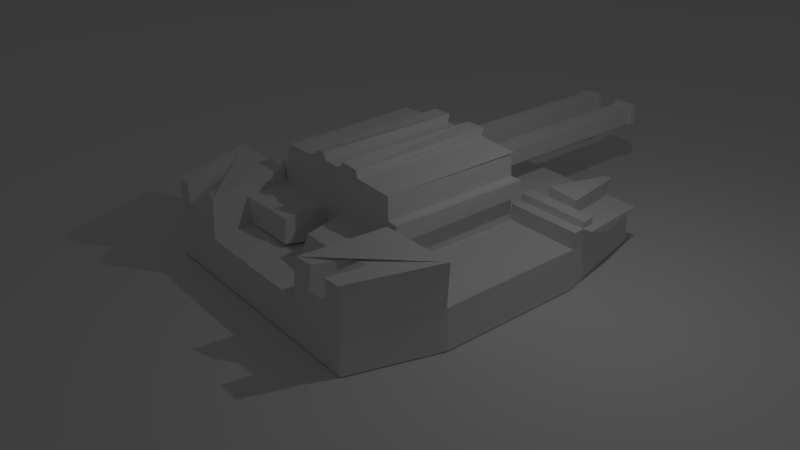 # Source: tank-03.blend  (saved by Blender 2.74.0; exported with 4.5.12 LTS)
import bpy
from mathutils import Matrix  # noqa: F401  (used for matrix-valued properties, if any)

bpy.ops.wm.read_factory_settings(use_empty=True)
scene = bpy.context.scene
scene.name = 'Scene'

# ---- collections
col_collection_1 = bpy.data.collections.new('Collection 1'); scene.collection.children.link(col_collection_1)

# ---- materials (node trees are filled in below, after node groups)
mat_material = bpy.data.materials.new('Material')
mat_material.alpha_threshold = 0.0
mat_material.use_transparent_shadow = False
mat_material.roughness = 0.5
mat_material.line_color = (0.0, 0.0, 0.0, 1.0)

# ---- material node trees

# ---- world
world_world = bpy.data.worlds.new('World'); scene.world = world_world
world_world.color = (0.05088, 0.05088, 0.05088)
world_world.use_sun_shadow = False
world_world.sun_shadow_jitter_overblur = 0.0
world_world.cycles.sampling_method = 'MANUAL'
world_world.cycles.sample_map_resolution = 256

# ---- cameras
cam_camera = bpy.data.cameras.new('Camera')
cam_camera.clip_end = 100.0
cam_camera.lens = 35.0
cam_camera.sensor_width = 32.0
cam_camera.sensor_height = 18.0
cam_camera.ortho_scale = 7.314
cam_camera.dof.focus_distance = 0.0
cam_camera.dof.aperture_fstop = 128.0

# ---- lights
light_lamp = bpy.data.lights.new('Lamp', 'POINT')
light_lamp.transmission_factor = 0.0
light_lamp.cutoff_distance = 30.0
light_lamp.energy = 100.0
light_lamp.shadow_buffer_clip_start = 1.001
light_lamp.shadow_soft_size = 0.1
light_lamp.shadow_maximum_resolution = 0.006
light_lamp.use_absolute_resolution = True
light_lamp.cycles.use_multiple_importance_sampling = False

# ---- meshes
me_plane = bpy.data.meshes.new('Plane')
me_plane.from_pydata([(-1.0, -1.0, 0.0), (1.0, -1.0, 0.0), (-1.0, 1.0, 0.0), (1.0, 1.0, 0.0)], [], [(0, 1, 3, 2)])
me_plane.use_remesh_preserve_volume = False
me_plane.use_remesh_preserve_attributes = False
me_plane.use_mirror_vertex_groups = False
me_plane.update()
me_cube_002 = bpy.data.meshes.new('Cube.002')
me_cube_002.from_pydata([(-1.0, -1.0, -1.0), (-0.9861, -0.9852, 0.9468), (-1.0, 1.0, -1.0), (-0.996, 0.9907, 1.008), (1.0, -1.0, -1.0), (0.9861, -0.9851, 0.9468), (1.0, 1.0, -1.0), (0.996, 0.9907, 1.008), (-1.191, -0.4975, 0.9132), (-1.212, -0.4986, -1.0), (1.19, -0.4975, 0.9131), (1.212, -0.4986, -1.0), (-1.203, 0.348, 0.98), (1.212, 0.347, -1.0), (-1.212, 0.347, -1.0), (1.203, 0.348, 0.98), (0.0, 1.0, 1.0), (0.0, 1.0, -1.0), (0.0, -0.9994, 0.9944), (0.0, -1.0, -1.0), (0.0, -0.4863, 0.6369), (0.0, -0.4986, -1.0), (0.0, 0.347, 1.0), (0.0, 0.347, -1.0), (0.5004, 0.9971, 0.9917), (0.5, -1.0, -1.0), (0.606, -0.4986, -1.0), (0.606, 0.347, -1.0), (0.5, 1.0, -1.0), (0.5023, -0.995, 0.983), (0.606, -0.4988, 0.9977), (0.6059, 0.3478, 0.9165), (1.212, -0.4986, 2.99), (0.9882, -0.987, 2.888), (0.5225, -0.9752, 2.812), (0.6082, -0.5005, 2.974), (0.0, -0.4907, 4.355), (0.5736, -0.4762, 4.154), (1.212, 0.347, 1.798), (0.6108, 0.3483, 1.777), (0.5853, 0.3354, 4.247), (0.0, 0.3463, 4.391), (0.08398, 1.0, -1.0), (0.08548, -0.9941, 0.9422), (0.08502, -0.4875, 0.6586), (0.1014, 0.345, 0.9815), (0.08398, 1.0, 1.0), (0.08398, -1.0, -1.0), (0.1018, -0.4986, -1.0), (0.1018, 0.347, -1.0), (0.1018, 0.347, 4.396), (0.1098, -0.4807, 4.336), (0.2194, 1.0, 1.0), (0.2194, -1.0, -1.0), (0.2659, -0.4986, -1.0), (0.2659, 0.347, -1.0), (0.2194, 1.0, -1.0), (0.2195, -0.9995, 0.9953), (0.2659, -0.4986, 1.0), (0.2648, 0.3376, 0.9215), (0.2659, 0.347, 4.396), (0.2475, -0.4769, 4.225), (0.5993, -0.4889, 3.151), (0.5984, 0.339, 3.134), (0.0, 0.347, 3.193), (0.0, -0.4966, 3.193), (0.1053, -0.4923, 3.193), (0.1018, 0.347, 3.193), (0.2659, 0.347, 3.193), (0.2657, -0.4923, 3.193), (0.606, -0.4986, 2.345), (0.0, 0.347, 2.345), (0.603, 0.3426, 2.363), (0.0, -0.4909, 2.318), (0.1048, -0.4954, 2.333), (0.1018, 0.347, 2.345), (0.2659, 0.347, 2.345), (0.2681, -0.487, 2.272), (0.1018, 1.689, 2.345), (0.1018, 1.689, 3.193), (0.2659, 1.689, 2.345), (0.2637, 1.689, 3.18), (0.6875, 0.3414, 2.373), (0.6884, 0.3443, 3.148), (0.6828, -0.4877, 3.13), (0.692, -0.4986, 2.345), (1.151, 0.5306, 1.56), (0.576, 0.5328, 1.57), (-1.117, 0.6407, 1.0), (1.117, 0.6407, -1.0), (-1.117, 0.6407, -1.0), (1.117, 0.6407, 1.0), (0.0, 0.6407, 1.0), (0.0, 0.6407, -1.0), (0.5582, 0.6404, 0.9892), (0.5583, 0.6407, -1.0), (0.5932, 0.4308, 1.693), (0.09378, 0.6407, -1.0), (0.09386, 0.6407, 1.001), (0.2479, 0.6372, 1.033), (0.245, 0.6407, -1.0), (1.185, 0.4306, 1.696), (1.18, 0.438, 2.004), (1.148, 0.5369, 1.9), (0.5745, 0.5392, 1.917), (0.5895, 0.4376, 2.041), (1.212, 0.5386, 1.546), (1.058, 0.9988, 1.012), (1.248, 0.4415, 1.696), (1.179, 0.6516, 1.0), (0.7407, 0.5329, 1.571), (0.9771, 0.5329, 1.571), (0.7317, 0.9879, 1.001), (0.7909, 0.9615, 0.9589), (0.7407, 0.5329, 1.571), (0.9771, 0.5329, 1.571), (0.7317, 0.9879, 1.001), (0.7908, 0.9613, 0.9587), (0.7306, 0.5376, 2.416), (0.9887, 0.5374, 2.322), (0.733, 1.014, 1.823), (0.7927, 1.013, 1.821), (0.8576, -0.9904, 2.881), (0.6441, -0.9546, 2.721), (0.858, -0.9837, 1.848), (0.6834, -0.9946, 1.813), (0.7506, -0.7761, 2.746), (0.897, -0.7809, 2.843), (0.2696, 0.3572, 4.761), (0.1073, 0.3634, 4.766), (0.2305, -0.473, 4.55), (0.1032, -0.4976, 4.743), (0.6009, 0.3461, 4.263), (0.5736, -0.4762, 4.154), (0.266, 0.3472, 4.396), (0.2475, -0.4769, 4.225), (0.606, -0.4986, 2.345), (0.606, -0.4988, 0.9977), (0.2659, -0.4986, 1.0), (0.08502, -0.4875, 0.6586), (0.1048, -0.4954, 2.333), (0.2681, -0.487, 2.272), (0.606, -0.7625, 2.345), (0.606, -0.7625, 1.0), (0.2653, -0.7535, 1.069), (0.1021, -0.7539, 1.063), (0.1387, -0.7267, 2.11), (0.2726, -0.736, 2.161), (0.2659, 1.64, 2.345), (0.1018, 1.64, 2.345), (0.1018, 1.64, 3.193), (0.2654, 1.641, 3.191), (0.1018, 1.689, 3.36), (0.2609, 1.689, 3.33), (0.2579, 1.64, 3.313), (0.1018, 1.64, 3.36), (0.289, 1.689, 2.345), (0.286, 1.689, 3.175), (0.2888, 1.64, 3.193), (0.289, 1.64, 2.345), (0.1018, 1.702, 2.345), (0.1018, 1.702, 3.193), (0.2659, 1.702, 2.345), (0.2637, 1.701, 3.18), (0.1018, 1.689, 2.233), (0.2659, 1.689, 2.233), (0.1018, 1.64, 2.233), (0.2659, 1.64, 2.233), (0.08152, 1.689, 2.345), (0.08152, 1.689, 3.193), (0.08152, 1.64, 2.345), (0.08152, 1.64, 3.193)], [], [(88, 3, 2, 90), (24, 112, 113, 7, 6, 28), (10, 5, 4, 11), (18, 1, 0, 19), (95, 28, 6, 89), (92, 16, 3, 88), (18, 20, 8, 1), (25, 26, 11, 4), (15, 10, 11, 13), (1, 8, 9, 0), (91, 15, 13, 89), (20, 22, 12, 8), (26, 27, 13, 11), (8, 12, 14, 9), (9, 14, 23, 21), (62, 63, 40, 37), (0, 9, 21, 19), (43, 44, 20, 18), (98, 46, 16, 92), (90, 2, 17, 93), (43, 18, 19, 47), (3, 16, 17, 2), (5, 29, 25, 4), (94, 31, 39, 96), (30, 29, 34, 35), (10, 15, 31, 30), (54, 55, 27, 26), (53, 54, 26, 25), (100, 56, 28, 95), (52, 24, 28, 56), (10, 30, 35, 32), (5, 10, 32, 33), (67, 64, 41, 50), (31, 15, 38, 39), (101, 91, 109, 108), (64, 65, 36, 41), (51, 50, 41, 36), (96, 39, 38, 101), (69, 62, 37, 61), (65, 66, 51, 36), (61, 60, 128, 130), (68, 67, 50, 60), (16, 46, 42, 17), (93, 17, 42, 97), (19, 21, 48, 47), (21, 23, 49, 48), (57, 43, 47, 53), (99, 52, 46, 98), (57, 58, 44, 43), (29, 30, 58, 57), (94, 24, 52, 99), (29, 57, 53, 25), (63, 68, 60, 40), (60, 61, 135, 134), (66, 69, 61, 51), (46, 52, 56, 42), (97, 42, 56, 100), (47, 48, 54, 53), (48, 49, 55, 54), (74, 77, 69, 66), (72, 76, 68, 63), (148, 149, 166, 167), (73, 74, 66, 65), (77, 70, 62, 69), (71, 73, 65, 64), (75, 71, 64, 67), (70, 72, 82, 85), (30, 31, 72, 70), (45, 22, 71, 75), (22, 20, 73, 71), (70, 77, 141, 136), (20, 44, 74, 73), (59, 45, 75, 76), (31, 59, 76, 72), (77, 74, 140, 141), (80, 78, 160, 162), (150, 151, 154, 155), (151, 148, 159, 158), (149, 150, 171, 170), (85, 82, 83, 84), (62, 70, 85, 84), (63, 62, 84, 83), (72, 63, 83, 82), (113, 111, 86, 7), (49, 97, 100, 55), (31, 94, 99, 59), (59, 99, 98, 45), (23, 93, 97, 49), (96, 101, 102, 105), (15, 91, 101, 38), (55, 100, 95, 27), (24, 94, 96, 87), (14, 90, 93, 23), (45, 98, 92, 22), (7, 91, 89, 6), (22, 92, 88, 12), (27, 95, 89, 13), (12, 88, 90, 14), (104, 105, 102, 103), (87, 96, 105, 104), (86, 111, 110, 87, 104, 103), (101, 86, 103, 102), (109, 107, 106, 108), (91, 7, 107, 109), (86, 101, 108, 106), (7, 86, 106, 107), (24, 87, 110, 112), (112, 110, 114, 116), (116, 114, 118, 120), (111, 113, 117, 115), (113, 112, 116, 117), (110, 111, 115, 114), (120, 118, 119, 121), (115, 117, 121, 119), (117, 116, 120, 121), (114, 115, 119, 118), (29, 5, 33, 122, 124, 125, 123, 34), (33, 32, 35, 34, 123, 126, 127, 122), (125, 124, 127, 126), (125, 126, 123), (124, 122, 127), (130, 128, 129, 131), (50, 51, 131, 129), (51, 61, 130, 131), (60, 50, 129, 128), (133, 132, 134, 135), (61, 37, 133, 135), (40, 60, 134, 132), (37, 40, 132, 133), (136, 141, 147, 142), (141, 140, 146, 147), (74, 44, 139, 140), (58, 30, 137, 138), (44, 58, 138, 139), (30, 70, 136, 137), (144, 143, 142, 147), (145, 144, 147, 146), (140, 139, 145, 146), (138, 137, 143, 144), (139, 138, 144, 145), (137, 136, 142, 143), (75, 67, 150, 149), (68, 76, 148, 151), (67, 68, 151, 150), (76, 75, 149, 148), (155, 154, 153, 152), (79, 150, 155, 152), (151, 81, 153, 154), (81, 79, 152, 153), (158, 159, 156, 157), (148, 80, 156, 159), (81, 151, 158, 157), (80, 81, 157, 156), (162, 160, 161, 163), (79, 81, 163, 161), (81, 80, 162, 163), (78, 79, 161, 160), (167, 166, 164, 165), (80, 148, 167, 165), (149, 78, 164, 166), (78, 80, 165, 164), (170, 171, 169, 168), (150, 79, 169, 171), (78, 149, 170, 168), (79, 78, 168, 169)])
_uv = me_cube_002.uv_layers.new(name='UVMap')
_uv.uv.foreach_set('vector', [0.0, 0.0, 1.0, 0.0, 1.0, 1.0, 0.0, 1.0, 0.5, 1.0, 0.933, 0.75, 0.933, 0.25, 0.5, 0.0, 0.06699, 0.25, 0.06699, 0.75, 0.0, 0.0, 1.0, 0.0, 1.0, 1.0, 0.0, 1.0, 0.0, 0.0, 1.0, 0.0, 1.0, 1.0, 0.0, 1.0, 0.0, 0.0, 1.0, 0.0, 1.0, 1.0, 0.0, 1.0, 0.0, 0.0, 1.0, 0.0, 1.0, 1.0, 0.0, 1.0, 0.0, 0.0, 1.0, 0.0, 1.0, 1.0, 0.0, 1.0, 0.0, 0.0, 1.0, 0.0, 1.0, 1.0, 0.0, 1.0, 0.0, 0.0, 1.0, 0.0, 1.0, 1.0, 0.0, 1.0, 0.0, 0.0, 1.0, 0.0, 1.0, 1.0, 0.0, 1.0, 0.0, 0.0, 1.0, 0.0, 1.0, 1.0, 0.0, 1.0, 0.0, 0.0, 1.0, 0.0, 1.0, 1.0, 0.0, 1.0, 0.0, 0.0, 1.0, 0.0, 1.0, 1.0, 0.0, 1.0, 0.0, 0.0, 1.0, 0.0, 1.0, 1.0, 0.0, 1.0, 0.0, 0.0, 1.0, 0.0, 1.0, 1.0, 0.0, 1.0, 0.0, 0.0, 1.0, 0.0, 1.0, 1.0, 0.0, 1.0, 0.0, 0.0, 1.0, 0.0, 1.0, 1.0, 0.0, 1.0, 0.0, 0.0, 1.0, 0.0, 1.0, 1.0, 0.0, 1.0, 0.0, 0.0, 1.0, 0.0, 1.0, 1.0, 0.0, 1.0, 0.0, 0.0, 1.0, 0.0, 1.0, 1.0, 0.0, 1.0, 0.0, 0.0, 1.0, 0.0, 1.0, 1.0, 0.0, 1.0, 0.0, 0.0, 1.0, 0.0, 1.0, 1.0, 0.0, 1.0, 0.0, 0.0, 1.0, 0.0, 1.0, 1.0, 0.0, 1.0, 0.0, 0.0, 1.0, 0.0, 1.0, 1.0, 0.0, 1.0, 0.0, 0.0, 1.0, 0.0, 1.0, 1.0, 0.0, 1.0, 0.0, 0.0, 1.0, 0.0, 1.0, 1.0, 0.0, 1.0, 0.0, 0.0, 1.0, 0.0, 1.0, 1.0, 0.0, 1.0, 0.0, 0.0, 1.0, 0.0, 1.0, 1.0, 0.0, 1.0, 0.0, 0.0, 1.0, 0.0, 1.0, 1.0, 0.0, 1.0, 0.0, 0.0, 1.0, 0.0, 1.0, 1.0, 0.0, 1.0, 0.0, 0.0, 1.0, 0.0, 1.0, 1.0, 0.0, 1.0, 0.0, 0.0, 1.0, 0.0, 1.0, 1.0, 0.0, 1.0, 0.0, 0.0, 1.0, 0.0, 1.0, 1.0, 0.0, 1.0, 0.0, 0.0, 1.0, 0.0, 1.0, 1.0, 0.0, 1.0, 0.0, 0.0, 1.0, 0.0, 1.0, 1.0, 0.0, 1.0, 0.0, 0.0, 1.0, 0.0, 1.0, 1.0, 0.0, 1.0, 0.0, 0.0, 1.0, 0.0, 1.0, 1.0, 0.0, 1.0, 0.0, 0.0, 1.0, 0.0, 1.0, 1.0, 0.0, 1.0, 0.0, 0.0, 1.0, 0.0, 1.0, 1.0, 0.0, 1.0, 0.0, 0.0, 1.0, 0.0, 1.0, 1.0, 0.0, 1.0, 0.0, 0.0, 1.0, 0.0, 1.0, 1.0, 0.0, 1.0, 0.0, 0.0, 1.0, 0.0, 1.0, 1.0, 0.0, 1.0, 0.0, 0.0, 1.0, 0.0, 1.0, 1.0, 0.0, 1.0, 0.0, 0.0, 1.0, 0.0, 1.0, 1.0, 0.0, 1.0, 0.0, 0.0, 1.0, 0.0, 1.0, 1.0, 0.0, 1.0, 0.0, 0.0, 1.0, 0.0, 1.0, 1.0, 0.0, 1.0, 0.0, 0.0, 1.0, 0.0, 1.0, 1.0, 0.0, 1.0, 0.0, 0.0, 1.0, 0.0, 1.0, 1.0, 0.0, 1.0, 0.0, 0.0, 1.0, 0.0, 1.0, 1.0, 0.0, 1.0, 0.0, 0.0, 1.0, 0.0, 1.0, 1.0, 0.0, 1.0, 0.0, 0.0, 1.0, 0.0, 1.0, 1.0, 0.0, 1.0, 0.0, 0.0, 1.0, 0.0, 1.0, 1.0, 0.0, 1.0, 0.0, 0.0, 1.0, 0.0, 1.0, 1.0, 0.0, 1.0, 0.0, 0.0, 1.0, 0.0, 1.0, 1.0, 0.0, 1.0, 0.0, 0.0, 1.0, 0.0, 1.0, 1.0, 0.0, 1.0, 0.0, 0.0, 1.0, 0.0, 1.0, 1.0, 0.0, 1.0, 0.0, 0.0, 1.0, 0.0, 1.0, 1.0, 0.0, 1.0, 0.0, 0.0, 1.0, 0.0, 1.0, 1.0, 0.0, 1.0, 0.0, 0.0, 1.0, 0.0, 1.0, 1.0, 0.0, 1.0, 0.0, 0.0, 1.0, 0.0, 1.0, 1.0, 0.0, 1.0, 0.0, 0.0, 1.0, 0.0, 1.0, 1.0, 0.0, 1.0, 0.0, 0.0, 1.0, 0.0, 1.0, 1.0, 0.0, 1.0, 0.0, 0.0, 1.0, 0.0, 1.0, 1.0, 0.0, 1.0, 0.0, 0.0, 1.0, 0.0, 1.0, 1.0, 0.0, 1.0, 0.0, 0.0, 1.0, 0.0, 1.0, 1.0, 0.0, 1.0, 0.0, 0.0, 1.0, 0.0, 1.0, 1.0, 0.0, 1.0, 0.0, 0.0, 1.0, 0.0, 1.0, 1.0, 0.0, 1.0, 0.0, 0.0, 1.0, 0.0, 1.0, 1.0, 0.0, 1.0, 0.0, 0.0, 1.0, 0.0, 1.0, 1.0, 0.0, 1.0, 0.0, 0.0, 1.0, 0.0, 1.0, 1.0, 0.0, 1.0, 0.0, 0.0, 1.0, 0.0, 1.0, 1.0, 0.0, 1.0, 0.0, 0.0, 1.0, 0.0, 1.0, 1.0, 0.0, 1.0, 0.0, 0.0, 1.0, 0.0, 1.0, 1.0, 0.0, 1.0, 0.0, 0.0, 1.0, 0.0, 1.0, 1.0, 0.0, 1.0, 0.0, 0.0, 1.0, 0.0, 1.0, 1.0, 0.0, 1.0, 0.0, 0.0, 1.0, 0.0, 1.0, 1.0, 0.0, 1.0, 0.0, 0.0, 1.0, 0.0, 1.0, 1.0, 0.0, 1.0, 0.0, 0.0, 1.0, 0.0, 1.0, 1.0, 0.0, 1.0, 0.0, 0.0, 1.0, 0.0, 1.0, 1.0, 0.0, 1.0, 0.0, 0.0, 1.0, 0.0, 1.0, 1.0, 0.0, 1.0, 0.0, 0.0, 1.0, 0.0, 1.0, 1.0, 0.0, 1.0, 0.0, 0.0, 1.0, 0.0, 1.0, 1.0, 0.0, 1.0, 0.0, 0.0, 1.0, 0.0, 1.0, 1.0, 0.0, 1.0, 0.0, 0.0, 1.0, 0.0, 1.0, 1.0, 0.0, 1.0, 0.0, 0.0, 1.0, 0.0, 1.0, 1.0, 0.0, 1.0, 0.0, 0.0, 1.0, 0.0, 1.0, 1.0, 0.0, 1.0, 0.0, 0.0, 1.0, 0.0, 1.0, 1.0, 0.0, 1.0, 0.0, 0.0, 1.0, 0.0, 1.0, 1.0, 0.0, 1.0, 0.0, 0.0, 1.0, 0.0, 1.0, 1.0, 0.0, 1.0, 0.0, 0.0, 1.0, 0.0, 1.0, 1.0, 0.0, 1.0, 0.0, 0.0, 1.0, 0.0, 1.0, 1.0, 0.0, 1.0, 0.0, 0.0, 1.0, 0.0, 1.0, 1.0, 0.0, 1.0, 0.0, 0.0, 1.0, 0.0, 1.0, 1.0, 0.0, 1.0, 0.0, 0.0, 1.0, 0.0, 1.0, 1.0, 0.0, 1.0, 0.0, 0.0, 1.0, 0.0, 1.0, 1.0, 0.0, 1.0, 0.0, 0.0, 1.0, 0.0, 1.0, 1.0, 0.0, 1.0, 0.0, 0.0, 1.0, 0.0, 1.0, 1.0, 0.0, 1.0, 0.0, 0.0, 1.0, 0.0, 1.0, 1.0, 0.0, 1.0, 0.0, 0.0, 1.0, 0.0, 1.0, 1.0, 0.0, 1.0, 0.0, 0.0, 1.0, 0.0, 1.0, 1.0, 0.0, 1.0, 0.5, 1.0, 0.933, 0.75, 0.933, 0.25, 0.5, 0.0, 0.06699, 0.25, 0.06699, 0.75, 0.0, 0.0, 1.0, 0.0, 1.0, 1.0, 0.0, 1.0, 0.0, 0.0, 1.0, 0.0, 1.0, 1.0, 0.0, 1.0, 0.0, 0.0, 1.0, 0.0, 1.0, 1.0, 0.0, 1.0, 0.0, 0.0, 1.0, 0.0, 1.0, 1.0, 0.0, 1.0, 0.0, 0.0, 1.0, 0.0, 1.0, 1.0, 0.0, 1.0, 0.0, 0.0, 1.0, 0.0, 1.0, 1.0, 0.0, 1.0, 0.0, 0.0, 1.0, 0.0, 1.0, 1.0, 0.0, 1.0, 0.0, 0.0, 1.0, 0.0, 1.0, 1.0, 0.0, 1.0, 0.0, 0.0, 1.0, 0.0, 1.0, 1.0, 0.0, 1.0, 0.0, 0.0, 1.0, 0.0, 1.0, 1.0, 0.0, 1.0, 0.0, 0.0, 1.0, 0.0, 1.0, 1.0, 0.0, 1.0, 0.0, 0.0, 1.0, 0.0, 1.0, 1.0, 0.0, 1.0, 0.0, 0.0, 1.0, 0.0, 1.0, 1.0, 0.0, 1.0, 0.0, 0.0, 1.0, 0.0, 1.0, 1.0, 0.0, 1.0, 0.0, 0.0, 1.0, 0.0, 1.0, 1.0, 0.0, 1.0, 0.5, 1.0, 0.8536, 0.8536, 1.0, 0.5, 0.8536, 0.1464, 0.5, 0.0, 0.1464, 0.1464, 0.0, 0.5, 0.1464, 0.8536, 0.5, 1.0, 0.8536, 0.8536, 1.0, 0.5, 0.8536, 0.1464, 0.5, 0.0, 0.1464, 0.1464, 0.0, 0.5, 0.1464, 0.8536, 0.0, 0.0, 1.0, 0.0, 1.0, 1.0, 0.0, 1.0, 0.0, 0.0, 1.0, 0.0, 1.0, 1.0, 0.0, 0.0, 1.0, 0.0, 1.0, 1.0, 0.0, 0.0, 1.0, 0.0, 1.0, 1.0, 0.0, 1.0, 0.0, 0.0, 1.0, 0.0, 1.0, 1.0, 0.0, 1.0, 0.0, 0.0, 1.0, 0.0, 1.0, 1.0, 0.0, 1.0, 0.0, 0.0, 1.0, 0.0, 1.0, 1.0, 0.0, 1.0, 0.0, 0.0, 1.0, 0.0, 1.0, 1.0, 0.0, 1.0, 0.0, 0.0, 1.0, 0.0, 1.0, 1.0, 0.0, 1.0, 0.0, 0.0, 1.0, 0.0, 1.0, 1.0, 0.0, 1.0, 0.0, 0.0, 1.0, 0.0, 1.0, 1.0, 0.0, 1.0, 0.0, 0.0, 1.0, 0.0, 1.0, 1.0, 0.0, 1.0, 0.0, 0.0, 1.0, 0.0, 1.0, 1.0, 0.0, 1.0, 0.0, 0.0, 1.0, 0.0, 1.0, 1.0, 0.0, 1.0, 0.0, 0.0, 1.0, 0.0, 1.0, 1.0, 0.0, 1.0, 0.0, 0.0, 1.0, 0.0, 1.0, 1.0, 0.0, 1.0, 0.0, 0.0, 1.0, 0.0, 1.0, 1.0, 0.0, 1.0, 0.0, 0.0, 1.0, 0.0, 1.0, 1.0, 0.0, 1.0, 0.0, 0.0, 1.0, 0.0, 1.0, 1.0, 0.0, 1.0, 0.0, 0.0, 1.0, 0.0, 1.0, 1.0, 0.0, 1.0, 0.0, 0.0, 1.0, 0.0, 1.0, 1.0, 0.0, 1.0, 0.0, 0.0, 1.0, 0.0, 1.0, 1.0, 0.0, 1.0, 0.0, 0.0, 1.0, 0.0, 1.0, 1.0, 0.0, 1.0, 0.0, 0.0, 1.0, 0.0, 1.0, 1.0, 0.0, 1.0, 0.0, 0.0, 1.0, 0.0, 1.0, 1.0, 0.0, 1.0, 0.0, 0.0, 1.0, 0.0, 1.0, 1.0, 0.0, 1.0, 0.0, 0.0, 1.0, 0.0, 1.0, 1.0, 0.0, 1.0, 0.0, 0.0, 1.0, 0.0, 1.0, 1.0, 0.0, 1.0, 0.0, 0.0, 1.0, 0.0, 1.0, 1.0, 0.0, 1.0, 0.0, 0.0, 1.0, 0.0, 1.0, 1.0, 0.0, 1.0, 0.0, 0.0, 1.0, 0.0, 1.0, 1.0, 0.0, 1.0, 0.0, 0.0, 1.0, 0.0, 1.0, 1.0, 0.0, 1.0, 0.0, 0.0, 1.0, 0.0, 1.0, 1.0, 0.0, 1.0, 0.0, 0.0, 1.0, 0.0, 1.0, 1.0, 0.0, 1.0, 0.0, 0.0, 1.0, 0.0, 1.0, 1.0, 0.0, 1.0, 0.0, 0.0, 1.0, 0.0, 1.0, 1.0, 0.0, 1.0, 0.0, 0.0, 1.0, 0.0, 1.0, 1.0, 0.0, 1.0, 0.0, 0.0, 1.0, 0.0, 1.0, 1.0, 0.0, 1.0, 0.0, 0.0, 1.0, 0.0, 1.0, 1.0, 0.0, 1.0, 0.0, 0.0, 1.0, 0.0, 1.0, 1.0, 0.0, 1.0, 0.0, 0.0, 1.0, 0.0, 1.0, 1.0, 0.0, 1.0, 0.0, 0.0, 1.0, 0.0, 1.0, 1.0, 0.0, 1.0, 0.0, 0.0, 1.0, 0.0, 1.0, 1.0, 0.0, 1.0, 0.0, 0.0, 1.0, 0.0, 1.0, 1.0, 0.0, 1.0, 0.0, 0.0, 1.0, 0.0, 1.0, 1.0, 0.0, 1.0, 0.0, 0.0, 1.0, 0.0, 1.0, 1.0, 0.0, 1.0, 0.0, 0.0, 1.0, 0.0, 1.0, 1.0, 0.0, 1.0])
_ca = me_cube_002.color_attributes.new('Col', 'BYTE_COLOR', 'CORNER')
_ca.data.foreach_set('color', [0.2462, 1.0, 0.07036, 1.0, 0.2747, 0.08438, 0.05448, 1.0, 0.2462, 1.0, 0.07036, 1.0, 0.2462, 1.0, 0.07036, 1.0, 0.159, 0.7454, 0.1095, 1.0, 0.2705, 0.1912, 0.05613, 1.0, 0.2831, 0.06301, 0.05127, 1.0, 0.2462, 1.0, 0.07036, 1.0, 0.2462, 1.0, 0.07036, 1.0, 0.2747, 0.1559, 0.05613, 1.0, 1.0, 1.0, 1.0, 1.0, 1.0, 1.0, 1.0, 1.0, 1.0, 1.0, 0.9911, 1.0, 0.3968, 1.0, 0.2016, 1.0, 0.2462, 1.0, 0.07036, 1.0, 0.2462, 1.0, 0.07036, 1.0, 0.04374, 0.2122, 0.2423, 1.0, 0.2462, 1.0, 0.07036, 1.0, 0.0, 0.0, 0.0, 1.0, 0.0, 0.0, 0.0, 1.0, 0.0, 0.0, 0.0, 1.0, 0.0006071, 0.001214, 0.0003035, 1.0, 0.2462, 0.9047, 0.07619, 1.0, 0.2462, 1.0, 0.07036, 1.0, 0.2747, 0.08438, 0.05448, 1.0, 0.2462, 1.0, 0.07036, 1.0, 0.227, 0.8796, 0.07036, 1.0, 0.09306, 0.2462, 0.07619, 1.0, 0.2664, 0.2747, 0.05951, 1.0, 0.2462, 1.0, 0.07036, 1.0, 0.0, 0.0, 0.0, 1.0, 0.0, 0.0, 0.0, 1.0, 0.005605, 0.01444, 0.003035, 1.0, 0.0, 0.0003035, 0.0, 1.0, 0.2307, 0.6867, 0.1651, 1.0, 0.2705, 0.2705, 0.05951, 1.0, 0.2582, 0.4793, 0.06301, 1.0, 0.04374, 0.2086, 0.2423, 1.0, 0.2462, 1.0, 0.07036, 1.0, 0.2664, 0.2747, 0.05951, 1.0, 0.2582, 0.4793, 0.06301, 1.0, 0.2462, 1.0, 0.07036, 1.0, 0.2462, 1.0, 0.07036, 1.0, 0.2307, 0.6867, 0.1651, 1.0, 0.04374, 0.2086, 0.2423, 1.0, 0.2462, 1.0, 0.07036, 1.0, 1.0, 1.0, 1.0, 1.0, 0.2582, 0.552, 0.0648, 1.0, 0.2307, 0.6867, 0.1651, 1.0, 0.2664, 0.2747, 0.05951, 1.0, 0.0, 0.0, 0.0, 1.0, 0.0, 0.0, 0.0, 1.0, 0.0, 0.0, 0.0, 1.0, 0.005605, 0.01444, 0.003035, 1.0, 0.2664, 0.2747, 0.05951, 1.0, 0.2307, 0.6867, 0.1651, 1.0, 0.04374, 0.2086, 0.2423, 1.0, 0.2582, 0.4793, 0.06301, 1.0, 0.005605, 0.0137, 0.002732, 1.0, 0.0, 0.0, 0.0, 1.0, 0.0, 0.0, 0.0, 1.0, 0.0, 0.0, 0.0, 1.0, 0.2423, 0.8308, 0.08228, 1.0, 0.2462, 0.9911, 0.07036, 1.0, 0.2462, 0.9823, 0.07227, 1.0, 0.0185, 0.008568, 0.08438, 1.0, 0.0, 0.0003035, 0.0, 1.0, 0.005605, 0.0137, 0.002732, 1.0, 0.0, 0.0, 0.0, 1.0, 0.003035, 0.006512, 0.001821, 1.0, 0.1559, 0.5395, 0.07421, 1.0, 0.2462, 1.0, 0.07036, 1.0, 0.2462, 1.0, 0.07036, 1.0, 0.227, 0.8796, 0.07036, 1.0, 0.2502, 0.7379, 0.06663, 1.0, 0.2462, 1.0, 0.07036, 1.0, 0.2462, 1.0, 0.07036, 1.0, 0.2462, 0.9387, 0.07036, 1.0, 0.0006071, 0.0009106, 0.0003035, 1.0, 0.0, 0.0, 0.0, 1.0, 0.005605, 0.01521, 0.003035, 1.0, 0.0006071, 0.001214, 0.0003035, 1.0, 0.2462, 1.0, 0.07036, 1.0, 0.3813, 1.0, 0.1845, 1.0, 0.7379, 1.0, 0.6172, 1.0, 0.2462, 1.0, 0.07036, 1.0, 0.2462, 1.0, 0.07036, 1.0, 0.2462, 1.0, 0.07036, 1.0, 0.02122, 0.2462, 0.2831, 1.0, 0.2462, 1.0, 0.07036, 1.0, 0.2462, 1.0, 0.07036, 1.0, 0.2462, 1.0, 0.07036, 1.0, 0.2462, 1.0, 0.07036, 1.0, 0.2159, 0.8879, 0.08438, 1.0, 0.2462, 1.0, 0.07036, 1.0, 0.2462, 1.0, 0.07036, 1.0, 0.2462, 1.0, 0.07036, 1.0, 0.2462, 1.0, 0.07036, 1.0, 0.2462, 1.0, 0.07036, 1.0, 0.2462, 1.0, 0.07036, 1.0, 0.2462, 1.0, 0.07036, 1.0, 0.2462, 1.0, 0.07036, 1.0, 0.2705, 0.2705, 0.05951, 1.0, 0.2307, 0.6867, 0.1651, 1.0, 0.2122, 0.3763, 0.3663, 1.0, 0.2462, 1.0, 0.07036, 1.0, 0.0, 0.0, 0.0, 1.0, 0.0, 0.0, 0.0, 1.0, 0.0, 0.0, 0.0, 1.0, 0.0, 0.0, 0.0, 1.0, 0.0, 0.0, 0.0, 1.0, 0.0, 0.0, 0.0, 1.0, 0.0, 0.0, 0.0, 1.0, 0.0, 0.0, 0.0, 1.0, 0.002125, 0.003677, 0.001214, 1.0, 0.0003035, 0.0003035, 0.0, 1.0, 0.0, 0.0, 0.0, 1.0, 0.0, 0.0, 0.0, 1.0, 0.07036, 0.4564, 0.1845, 1.0, 0.159, 0.7454, 0.1095, 1.0, 0.2462, 1.0, 0.07036, 1.0, 0.2462, 1.0, 0.07036, 1.0, 0.2705, 0.2705, 0.05951, 1.0, 0.2462, 1.0, 0.07036, 1.0, 0.2384, 0.624, 0.1046, 1.0, 0.2462, 1.0, 0.07036, 1.0, 0.2462, 1.0, 0.07036, 1.0, 0.2705, 0.2705, 0.05951, 1.0, 0.1845, 0.09531, 0.8632, 1.0, 0.2462, 1.0, 0.07036, 1.0, 0.1046, 0.3005, 0.07619, 1.0, 0.2423, 0.9911, 0.07227, 1.0, 0.2346, 0.9734, 0.07421, 1.0, 0.03689, 0.2831, 0.2232, 1.0, 0.2122, 0.3763, 0.3663, 1.0, 0.2307, 0.6867, 0.1651, 1.0, 0.2462, 0.9911, 0.07227, 1.0, 0.2384, 0.8388, 0.1119, 1.0, 0.2462, 1.0, 0.07036, 1.0, 0.2462, 1.0, 0.07036, 1.0, 0.2462, 1.0, 0.07036, 1.0, 0.2462, 1.0, 0.07036, 1.0, 1.0, 1.0, 1.0, 1.0, 0.4287, 1.0, 0.2384, 1.0, 0.314, 1.0, 0.1221, 1.0, 1.0, 1.0, 1.0, 1.0, 0.2462, 1.0, 0.07036, 1.0, 0.04667, 0.3613, 0.2232, 1.0, 0.2346, 0.9734, 0.07421, 1.0, 0.2462, 1.0, 0.07036, 1.0, 0.2384, 0.8632, 0.1046, 1.0, 0.2384, 0.8388, 0.1119, 1.0, 0.2462, 0.9911, 0.07227, 1.0, 0.2462, 1.0, 0.07036, 1.0, 0.2462, 1.0, 0.07036, 1.0, 0.2462, 1.0, 0.07036, 1.0, 0.2462, 1.0, 0.07036, 1.0, 0.2462, 1.0, 0.07036, 1.0, 0.2462, 1.0, 0.07036, 1.0, 0.2462, 1.0, 0.07036, 1.0, 0.2462, 1.0, 0.07036, 1.0, 0.2462, 1.0, 0.07036, 1.0, 0.15, 0.5089, 0.07421, 1.0, 0.09531, 0.5029, 0.1779, 1.0, 0.02732, 0.2789, 0.2623, 1.0, 0.2384, 0.9647, 0.07036, 1.0, 0.2462, 0.9734, 0.07227, 1.0, 0.2462, 1.0, 0.07036, 1.0, 0.04667, 0.3613, 0.2232, 1.0, 0.09531, 0.5395, 0.159, 1.0, 0.2462, 1.0, 0.07036, 1.0, 0.2462, 1.0, 0.07036, 1.0, 0.03071, 0.2961, 0.2542, 1.0, 0.02122, 0.2462, 0.2831, 1.0, 0.0006071, 0.001214, 0.0003035, 1.0, 0.005605, 0.01521, 0.003035, 1.0, 0.0, 0.0, 0.0, 1.0, 0.0, 0.0, 0.0, 1.0, 0.003035, 0.006512, 0.001821, 1.0, 0.0, 0.0, 0.0, 1.0, 0.0, 0.0, 0.0, 1.0, 0.0, 0.0, 0.0, 1.0, 0.0, 0.0, 0.0, 1.0, 0.0, 0.0, 0.0, 1.0, 0.0, 0.0, 0.0, 1.0, 0.0, 0.0, 0.0, 1.0, 0.2462, 1.0, 0.07036, 1.0, 0.2462, 1.0, 0.07036, 1.0, 0.2462, 1.0, 0.07036, 1.0, 0.2462, 1.0, 0.07036, 1.0, 0.02732, 0.2384, 0.2747, 1.0, 0.07036, 0.4564, 0.1845, 1.0, 0.2462, 1.0, 0.07036, 1.0, 0.02519, 0.2502, 0.2789, 1.0, 0.1384, 0.4287, 0.07819, 1.0, 0.2307, 0.9216, 0.07036, 1.0, 0.2159, 0.8469, 0.07227, 1.0, 0.1559, 0.5395, 0.07421, 1.0, 0.2195, 0.01521, 0.2831, 1.0, 0.2462, 1.0, 0.07036, 1.0, 0.2462, 1.0, 0.07036, 1.0, 0.1384, 0.4287, 0.07819, 1.0, 0.2747, 0.1651, 0.05613, 1.0, 0.159, 0.7454, 0.1095, 1.0, 0.07036, 0.4564, 0.1845, 1.0, 0.02732, 0.2384, 0.2747, 1.0, 0.2462, 1.0, 0.07036, 1.0, 0.2462, 1.0, 0.07036, 1.0, 0.2462, 1.0, 0.07036, 1.0, 0.2462, 1.0, 0.07036, 1.0, 0.2462, 0.9823, 0.07036, 1.0, 0.02029, 0.009721, 0.0865, 1.0, 0.02029, 0.08438, 0.1683, 1.0, 0.2384, 0.9387, 0.07227, 1.0, 0.09531, 0.5029, 0.1779, 1.0, 1.0, 1.0, 1.0, 1.0, 1.0, 1.0, 1.0, 1.0, 0.09531, 0.5029, 0.1779, 1.0, 0.2462, 1.0, 0.07036, 1.0, 0.2462, 1.0, 0.07036, 1.0, 0.2462, 1.0, 0.07036, 1.0, 0.2462, 1.0, 0.07036, 1.0, 0.2462, 1.0, 0.07036, 1.0, 0.07036, 0.4564, 0.1845, 1.0, 0.2462, 1.0, 0.07036, 1.0, 0.03071, 0.2961, 0.2542, 1.0, 0.0, 0.0, 0.0, 1.0, 0.0, 0.0, 0.0, 1.0, 0.0003035, 0.0003035, 0.0, 1.0, 0.002125, 0.003677, 0.001214, 1.0, 0.0, 0.0, 0.0, 1.0, 0.0, 0.0, 0.0, 1.0, 0.0, 0.0, 0.0, 1.0, 0.0, 0.0, 0.0, 1.0, 0.0, 0.0, 0.0, 1.0, 0.0, 0.0, 0.0, 1.0, 0.0, 0.0, 0.0, 1.0, 0.0, 0.0, 0.0, 1.0, 0.2462, 1.0, 0.07036, 1.0, 0.2462, 1.0, 0.07036, 1.0, 0.2462, 1.0, 0.07036, 1.0, 0.2462, 1.0, 0.07036, 1.0, 0.2462, 1.0, 0.07036, 1.0, 0.2384, 0.3663, 0.1301, 1.0, 0.01938, 0.008568, 0.0865, 1.0, 0.2462, 0.9823, 0.07036, 1.0, 0.1651, 0.6584, 0.04817, 1.0, 0.0003035, 0.0003035, 0.0, 1.0, 0.0003035, 0.0003035, 0.0, 1.0, 0.1714, 0.6795, 0.04971, 1.0, 0.2462, 1.0, 0.07036, 1.0, 0.2462, 1.0, 0.07036, 1.0, 0.2462, 1.0, 0.07036, 1.0, 0.2462, 1.0, 0.07036, 1.0, 0.2462, 1.0, 0.07036, 1.0, 0.2462, 1.0, 0.07036, 1.0, 0.2462, 1.0, 0.07036, 1.0, 0.2462, 1.0, 0.07036, 1.0, 1.0, 1.0, 1.0, 1.0, 1.0, 1.0, 1.0, 1.0, 1.0, 1.0, 1.0, 1.0, 1.0, 1.0, 1.0, 1.0, 0.2462, 1.0, 0.07036, 1.0, 0.2462, 1.0, 0.07036, 1.0, 0.2423, 0.9911, 0.07227, 1.0, 0.1046, 0.3005, 0.07619, 1.0, 0.2462, 1.0, 0.07036, 1.0, 0.2462, 1.0, 0.07036, 1.0, 0.2462, 1.0, 0.07036, 1.0, 0.2462, 1.0, 0.07036, 1.0, 0.2462, 1.0, 0.07036, 1.0, 0.2122, 0.3763, 0.3663, 1.0, 0.2462, 1.0, 0.07036, 1.0, 0.2384, 0.5149, 0.1144, 1.0, 0.2582, 0.4678, 0.06301, 1.0, 0.2582, 0.552, 0.0648, 1.0, 0.2462, 1.0, 0.07036, 1.0, 0.2462, 0.9911, 0.07036, 1.0, 1.0, 1.0, 1.0, 1.0, 1.0, 1.0, 1.0, 1.0, 1.0, 1.0, 1.0, 1.0, 1.0, 1.0, 1.0, 1.0, 1.0, 1.0, 1.0, 1.0, 1.0, 1.0, 1.0, 1.0, 1.0, 1.0, 1.0, 1.0, 1.0, 1.0, 1.0, 1.0, 0.2462, 1.0, 0.07036, 1.0, 0.2462, 1.0, 0.07036, 1.0, 0.2462, 1.0, 0.07036, 1.0, 0.2462, 1.0, 0.07036, 1.0, 0.2542, 0.7157, 0.06663, 1.0, 0.2582, 0.4678, 0.06301, 1.0, 0.2462, 0.9911, 0.07036, 1.0, 0.2384, 0.3663, 0.1301, 1.0, 0.2462, 1.0, 0.07036, 1.0, 0.2542, 0.7157, 0.06663, 1.0, 0.2384, 0.3663, 0.1301, 1.0, 0.2462, 1.0, 0.07036, 1.0, 1.0, 1.0, 1.0, 1.0, 1.0, 1.0, 1.0, 1.0, 1.0, 1.0, 1.0, 1.0, 1.0, 1.0, 1.0, 1.0, 0.02416, 0.02416, 0.0648, 1.0, 0.002732, 0.003347, 0.002428, 1.0, 0.006995, 0.007499, 0.006512, 1.0, 0.02416, 0.02217, 0.07036, 1.0, 0.007499, 0.02029, 0.003347, 1.0, 0.2086, 0.8388, 0.05951, 1.0, 0.2051, 0.8228, 0.05951, 1.0, 0.01681, 0.05286, 0.006512, 1.0, 0.1878, 0.7454, 0.05286, 1.0, 0.1651, 0.6584, 0.04817, 1.0, 0.1559, 0.624, 0.04667, 1.0, 0.1714, 0.6939, 0.05127, 1.0, 0.0003035, 0.0003035, 0.0, 1.0, 0.007499, 0.02029, 0.003347, 1.0, 0.007499, 0.02122, 0.003677, 1.0, 0.0, 0.0, 0.0, 1.0, 0.2195, 0.02217, 0.2705, 1.0, 0.2462, 0.9734, 0.07619, 1.0, 0.2462, 1.0, 0.07036, 1.0, 0.2232, 0.04092, 0.2502, 1.0, 0.2462, 1.0, 0.07036, 1.0, 0.2462, 1.0, 0.07036, 1.0, 0.2462, 1.0, 0.07036, 1.0, 0.2462, 1.0, 0.07036, 1.0, 0.2462, 0.9911, 0.07036, 1.0, 0.2423, 0.8308, 0.08228, 1.0, 0.2232, 0.04092, 0.2502, 1.0, 0.2462, 1.0, 0.07036, 1.0, 0.2462, 1.0, 0.07036, 1.0, 0.2462, 0.9823, 0.07036, 1.0, 0.2462, 1.0, 0.07036, 1.0, 0.2462, 1.0, 0.07036, 1.0, 0.2831, 0.05448, 0.05127, 1.0, 0.2747, 0.1651, 0.05613, 1.0, 0.2462, 0.9473, 0.07036, 1.0, 0.2747, 0.08438, 0.05448, 1.0, 0.0, 0.0, 0.0, 1.0, 0.0, 0.0, 0.0, 1.0, 0.0, 0.0, 0.0, 1.0, 0.0, 0.0, 0.0, 1.0, 0.2122, 0.3763, 0.3663, 1.0, 0.2747, 0.1651, 0.05613, 1.0, 0.02732, 0.2462, 0.2623, 1.0, 0.2542, 0.7157, 0.06663, 1.0, 0.2542, 0.7157, 0.06663, 1.0, 0.02732, 0.2462, 0.2623, 1.0, 0.02519, 0.2582, 0.2705, 1.0, 0.2582, 0.4678, 0.06301, 1.0, 0.0, 0.0, 0.0, 1.0, 0.0006071, 0.001214, 0.0003035, 1.0, 0.0, 0.0, 0.0, 1.0, 0.0, 0.0, 0.0, 1.0, 0.2384, 0.8632, 0.1046, 1.0, 0.2462, 1.0, 0.07036, 1.0, 0.2462, 1.0, 0.07036, 1.0, 0.2462, 0.9216, 0.06848, 1.0, 0.2307, 0.6867, 0.1651, 1.0, 0.2462, 1.0, 0.07036, 1.0, 0.2462, 1.0, 0.07036, 1.0, 0.2462, 0.9911, 0.07227, 1.0, 0.0, 0.0, 0.0, 1.0, 0.001214, 0.002125, 0.0009106, 1.0, 0.0, 0.0, 0.0, 1.0, 0.0, 0.0, 0.0, 1.0, 0.2462, 1.0, 0.07036, 1.0, 0.2462, 1.0, 0.07036, 1.0, 0.2462, 1.0, 0.07036, 1.0, 0.2462, 1.0, 0.07036, 1.0, 0.0, 0.0, 0.0, 1.0, 0.0, 0.0, 0.0, 1.0, 0.0006071, 0.001214, 0.0003035, 1.0, 0.0, 0.0, 0.0, 1.0, 0.2462, 1.0, 0.07036, 1.0, 0.2502, 0.7379, 0.06663, 1.0, 0.2462, 0.9387, 0.07036, 1.0, 0.2462, 1.0, 0.07227, 1.0, 1.0, 1.0, 1.0, 1.0, 1.0, 1.0, 1.0, 1.0, 1.0, 1.0, 1.0, 1.0, 0.2462, 1.0, 0.07036, 1.0, 0.2582, 0.552, 0.0648, 1.0, 0.02416, 0.2423, 0.2789, 1.0, 0.2462, 1.0, 0.07036, 1.0, 0.2462, 1.0, 0.07036, 1.0, 0.0, 0.0, 0.0, 1.0, 0.0, 0.0, 0.0, 1.0, 0.0, 0.0, 0.0, 1.0, 0.0, 0.0, 0.0, 1.0, 0.2462, 1.0, 0.07036, 1.0, 0.2462, 1.0, 0.07036, 1.0, 0.2462, 1.0, 0.07036, 1.0, 0.04374, 0.2086, 0.2423, 1.0, 0.2831, 0.06125, 0.05127, 1.0, 0.2462, 0.9216, 0.06848, 1.0, 0.2462, 1.0, 0.07036, 1.0, 0.2623, 0.3564, 0.06125, 1.0, 0.2462, 1.0, 0.07036, 1.0, 0.2462, 1.0, 0.07036, 1.0, 0.2462, 1.0, 0.07036, 1.0, 0.2462, 1.0, 0.07036, 1.0, 0.2462, 1.0, 0.07036, 1.0, 0.2462, 1.0, 0.07036, 1.0, 0.2462, 1.0, 0.07036, 1.0, 0.2462, 1.0, 0.07036, 1.0, 0.2462, 1.0, 0.07036, 1.0, 0.2462, 1.0, 0.07036, 1.0, 0.2462, 1.0, 0.07036, 1.0, 0.2462, 0.9473, 0.07036, 1.0, 0.2623, 0.3564, 0.06125, 1.0, 0.2462, 1.0, 0.07036, 1.0, 0.2462, 1.0, 0.07036, 1.0, 0.2502, 0.7991, 0.06848, 1.0, 0.2462, 1.0, 0.07036, 1.0, 0.2462, 1.0, 0.07036, 1.0, 0.2462, 1.0, 0.07036, 1.0, 0.2462, 1.0, 0.07036, 1.0, 0.2462, 1.0, 0.07036, 1.0, 0.2462, 1.0, 0.07036, 1.0, 0.2462, 0.9473, 0.07036, 1.0, 0.2462, 1.0, 0.07036, 1.0, 0.2462, 1.0, 0.07036, 1.0, 0.2462, 1.0, 0.07036, 1.0, 0.2747, 0.08438, 0.05448, 1.0, 0.2462, 0.9473, 0.07036, 1.0, 0.2462, 1.0, 0.07036, 1.0, 0.2502, 0.7991, 0.06848, 1.0, 0.159, 0.7454, 0.1095, 1.0, 0.2462, 1.0, 0.07036, 1.0, 0.2462, 1.0, 0.07036, 1.0, 0.2705, 0.1912, 0.05613, 1.0, 1.0, 1.0, 1.0, 1.0, 1.0, 1.0, 1.0, 1.0, 1.0, 1.0, 1.0, 1.0, 1.0, 1.0, 1.0, 1.0, 0.2462, 1.0, 0.07036, 1.0, 0.2462, 1.0, 0.07036, 1.0, 0.2462, 1.0, 0.07036, 1.0, 0.2462, 1.0, 0.07036, 1.0, 1.0, 1.0, 1.0, 1.0, 0.2874, 0.05448, 0.05448, 1.0, 0.2874, 0.05448, 0.05448, 1.0, 1.0, 1.0, 1.0, 1.0, 1.0, 1.0, 1.0, 1.0, 1.0, 1.0, 1.0, 1.0, 1.0, 1.0, 1.0, 1.0, 1.0, 1.0, 1.0, 1.0, 1.0, 1.0, 1.0, 1.0, 1.0, 1.0, 1.0, 1.0, 1.0, 1.0, 1.0, 1.0, 1.0, 1.0, 1.0, 1.0, 0.2462, 1.0, 0.07036, 1.0, 0.2831, 0.0648, 0.05286, 1.0, 0.2502, 0.8148, 0.06848, 1.0, 0.2462, 0.9216, 0.06848, 1.0, 0.2747, 0.1651, 0.05613, 1.0, 0.2831, 0.05448, 0.05127, 1.0, 0.2462, 0.9216, 0.06848, 1.0, 0.2502, 0.8148, 0.06848, 1.0, 0.2462, 1.0, 0.07036, 1.0, 0.2462, 1.0, 0.07036, 1.0, 0.2462, 1.0, 0.07036, 1.0, 0.2462, 1.0, 0.07036, 1.0, 0.2502, 0.8796, 0.06848, 1.0, 0.2747, 0.1651, 0.05613, 1.0, 0.2502, 0.8148, 0.06848, 1.0, 0.2831, 0.0648, 0.05286, 1.0, 0.2462, 1.0, 0.07036, 1.0, 0.2462, 1.0, 0.07036, 1.0, 0.2462, 1.0, 0.07036, 1.0, 0.2462, 1.0, 0.07036, 1.0, 0.2462, 1.0, 0.07036, 1.0, 0.04374, 0.2086, 0.2423, 1.0, 0.2122, 0.8796, 0.08022, 1.0, 0.2462, 1.0, 0.07036, 1.0, 0.2462, 1.0, 0.07036, 1.0, 0.1845, 0.09531, 0.8632, 1.0, 0.2384, 0.624, 0.1046, 1.0, 0.2462, 1.0, 0.07036, 1.0, 0.2122, 0.8796, 0.08022, 1.0, 0.2346, 0.3763, 0.1356, 1.0, 0.2462, 1.0, 0.07036, 1.0, 0.2462, 1.0, 0.07036, 1.0, 0.04374, 0.2086, 0.2423, 1.0, 0.2462, 1.0, 0.07036, 1.0, 0.2462, 1.0, 0.07036, 1.0, 0.2346, 0.3864, 0.1356, 1.0, 0.04374, 0.2086, 0.2423, 1.0, 0.2346, 0.3763, 0.1356, 1.0, 0.2122, 0.8796, 0.08022, 1.0, 0.2462, 1.0, 0.07036, 1.0, 0.2462, 1.0, 0.07036, 1.0, 0.2462, 1.0, 0.07036, 1.0, 0.2384, 0.9647, 0.07036, 1.0, 0.02732, 0.2789, 0.2623, 1.0, 0.117, 0.6172, 0.1384, 1.0, 0.2462, 1.0, 0.07036, 1.0, 0.04667, 0.3613, 0.2232, 1.0, 0.2462, 1.0, 0.07036, 1.0, 0.2462, 1.0, 0.07036, 1.0, 0.117, 0.6172, 0.1384, 1.0, 0.2462, 1.0, 0.07036, 1.0, 0.2462, 1.0, 0.07036, 1.0, 0.2462, 1.0, 0.07036, 1.0, 0.2462, 1.0, 0.07036, 1.0, 0.09531, 0.5395, 0.159, 1.0, 0.04667, 0.3613, 0.2232, 1.0, 0.117, 0.6172, 0.1384, 1.0, 0.02732, 0.2789, 0.2623, 1.0, 0.0185, 0.008568, 0.08438, 1.0, 0.2462, 0.9734, 0.07227, 1.0, 0.09531, 0.5029, 0.1779, 1.0, 0.15, 0.5089, 0.07421, 1.0, 1.0, 1.0, 1.0, 1.0, 1.0, 1.0, 1.0, 1.0, 1.0, 1.0, 1.0, 1.0, 1.0, 1.0, 1.0, 1.0, 0.2384, 0.956, 0.07036, 1.0, 0.01938, 0.009721, 0.08438, 1.0, 0.01938, 0.009721, 0.08438, 1.0, 0.2462, 1.0, 0.07036, 1.0, 0.0185, 0.008568, 0.08438, 1.0, 0.2384, 0.956, 0.07036, 1.0, 0.2462, 1.0, 0.07036, 1.0, 0.0185, 0.008568, 0.08438, 1.0, 0.2384, 0.5149, 0.1144, 1.0, 0.0185, 0.009134, 0.08438, 1.0, 0.01938, 0.009134, 0.08438, 1.0, 0.1384, 0.05448, 0.2623, 1.0, 0.0185, 0.008568, 0.08438, 1.0, 0.04092, 0.0648, 0.08022, 1.0, 0.0185, 0.008568, 0.08438, 1.0, 0.01938, 0.009134, 0.08438, 1.0, 1.0, 1.0, 1.0, 1.0, 1.0, 1.0, 1.0, 1.0, 1.0, 1.0, 1.0, 1.0, 1.0, 1.0, 1.0, 1.0, 1.0, 1.0, 1.0, 1.0, 1.0, 1.0, 1.0, 1.0, 1.0, 1.0, 1.0, 1.0, 1.0, 1.0, 1.0, 1.0, 1.0, 1.0, 1.0, 1.0, 1.0, 1.0, 1.0, 1.0, 1.0, 1.0, 1.0, 1.0, 1.0, 1.0, 1.0, 1.0, 1.0, 1.0, 1.0, 1.0, 1.0, 1.0, 1.0, 1.0, 1.0, 1.0, 1.0, 1.0, 1.0, 1.0, 1.0, 1.0, 0.2462, 1.0, 0.07036, 1.0, 0.2462, 1.0, 0.07036, 1.0, 0.2462, 1.0, 0.07036, 1.0, 0.2462, 1.0, 0.07036, 1.0, 0.2462, 1.0, 0.07036, 1.0, 0.2462, 1.0, 0.07036, 1.0, 0.2462, 1.0, 0.07036, 1.0, 0.2462, 1.0, 0.07036, 1.0, 0.08438, 0.2195, 0.07819, 1.0, 0.2462, 1.0, 0.07036, 1.0, 0.0185, 0.008568, 0.08438, 1.0, 0.0185, 0.008568, 0.08438, 1.0, 1.0, 1.0, 1.0, 1.0, 1.0, 1.0, 1.0, 1.0, 1.0, 1.0, 1.0, 1.0, 1.0, 1.0, 1.0, 1.0, 1.0, 1.0, 1.0, 1.0, 1.0, 1.0, 1.0, 1.0, 1.0, 1.0, 1.0, 1.0, 1.0, 1.0, 1.0, 1.0, 0.2462, 1.0, 0.07036, 1.0, 0.2384, 0.5149, 0.1144, 1.0, 0.2307, 0.1683, 0.1845, 1.0, 0.2195, 0.02843, 0.2664, 1.0, 0.1912, 0.159, 0.6795, 1.0, 0.1845, 0.107, 0.8308, 1.0, 0.007499, 0.02029, 0.003347, 1.0, 0.0003035, 0.0003035, 0.0, 1.0, 0.1946, 0.1714, 0.6445, 1.0, 0.2346, 0.3467, 0.1384, 1.0, 0.2462, 1.0, 0.07036, 1.0, 0.2462, 1.0, 0.07036, 1.0, 0.1845, 0.107, 0.8308, 1.0, 0.1878, 0.1356, 0.7305, 1.0, 0.2462, 1.0, 0.07036, 1.0, 0.2462, 1.0, 0.07036, 1.0, 0.2462, 1.0, 0.07036, 1.0, 0.2462, 1.0, 0.07036, 1.0, 0.0003035, 0.0003035, 0.0, 1.0, 0.02843, 0.03955, 0.05613, 1.0, 0.2462, 1.0, 0.07036, 1.0, 0.2462, 1.0, 0.07036, 1.0, 0.2462, 1.0, 0.07036, 1.0, 0.2462, 1.0, 0.07036, 1.0, 0.2462, 1.0, 0.07036, 1.0, 0.2462, 1.0, 0.07036, 1.0, 0.2462, 1.0, 0.07036, 1.0, 0.2462, 1.0, 0.07036, 1.0, 0.2462, 1.0, 0.07036, 1.0, 0.2462, 1.0, 0.07036, 1.0, 0.2462, 1.0, 0.07036, 1.0, 0.2462, 1.0, 0.07036, 1.0, 0.0356, 0.04374, 0.08228, 1.0, 0.2423, 0.9734, 0.07036, 1.0, 0.2462, 1.0, 0.07036, 1.0, 0.159, 0.5583, 0.07421, 1.0, 0.2462, 1.0, 0.07036, 1.0, 0.2462, 1.0, 0.07036, 1.0, 0.2462, 1.0, 0.07036, 1.0, 0.2462, 1.0, 0.07036, 1.0, 0.02843, 0.0382, 0.05613, 1.0, 0.02416, 0.02416, 0.0648, 1.0, 0.03689, 0.06125, 0.06301, 1.0, 0.03689, 0.07036, 0.05286, 1.0, 0.2462, 1.0, 0.07036, 1.0, 0.2462, 1.0, 0.07036, 1.0, 0.2462, 1.0, 0.07036, 1.0, 0.2462, 1.0, 0.07036, 1.0, 0.02956, 0.02956, 0.08228, 1.0, 0.0356, 0.04374, 0.08228, 1.0, 0.1248, 0.402, 0.07421, 1.0, 0.04667, 0.07819, 0.08022, 1.0, 0.02843, 0.02624, 0.08228, 1.0, 0.2086, 0.7913, 0.07227, 1.0, 0.2423, 0.9823, 0.07036, 1.0, 0.04519, 0.07421, 0.08022, 1.0, 0.2462, 1.0, 0.07036, 1.0, 0.2462, 1.0, 0.07036, 1.0, 0.2462, 1.0, 0.07036, 1.0, 0.2462, 1.0, 0.07036, 1.0, 0.2462, 1.0, 0.07036, 1.0, 0.2462, 1.0, 0.07036, 1.0, 0.2462, 1.0, 0.07036, 1.0, 0.2462, 1.0, 0.07036, 1.0, 0.2462, 1.0, 0.07036, 1.0, 0.2462, 1.0, 0.07036, 1.0, 0.2462, 1.0, 0.07036, 1.0, 0.2462, 1.0, 0.07036, 1.0, 0.1248, 0.4508, 0.04971, 1.0, 0.0003035, 0.0003035, 0.0, 1.0, 0.003347, 0.006995, 0.001821, 1.0, 0.1274, 0.4233, 0.06125, 1.0, 0.2462, 1.0, 0.07036, 1.0, 0.2462, 1.0, 0.07036, 1.0, 0.2462, 1.0, 0.07036, 1.0, 0.2462, 1.0, 0.07036, 1.0, 0.0003035, 0.0003035, 0.0, 1.0, 0.001821, 0.003677, 0.001214, 1.0, 0.003347, 0.006995, 0.001821, 1.0, 0.0003035, 0.0003035, 0.0, 1.0, 0.2086, 0.807, 0.07227, 1.0, 0.02956, 0.02956, 0.08228, 1.0, 0.1559, 0.5333, 0.07227, 1.0, 0.2423, 0.9823, 0.07036, 1.0, 0.0, 0.0, 0.0, 1.0, 0.007499, 0.02122, 0.003677, 1.0, 0.0003035, 0.0006071, 0.0003035, 1.0, 0.001821, 0.003347, 0.0009106, 1.0, 0.2462, 1.0, 0.07036, 1.0, 0.2462, 1.0, 0.07036, 1.0, 0.2462, 1.0, 0.07036, 1.0, 0.2462, 1.0, 0.07036, 1.0, 0.001821, 0.003347, 0.001214, 1.0, 0.0003035, 0.0003035, 0.0, 1.0, 0.0, 0.0, 0.0, 1.0, 0.001821, 0.003347, 0.0009106, 1.0, 0.2423, 0.9734, 0.07036, 1.0, 0.2086, 0.807, 0.07227, 1.0, 0.2462, 0.9911, 0.07036, 1.0, 0.2462, 1.0, 0.07036, 1.0])
me_cube_002.materials.append(mat_material)
me_cube_002.use_remesh_preserve_volume = False
me_cube_002.use_remesh_preserve_attributes = False
me_cube_002.use_mirror_vertex_groups = False
me_cube_002.update()

# ---- objects
ob_plane = bpy.data.objects.new('Plane', me_plane)
ob_cube = bpy.data.objects.new('Cube', me_cube_002)
ob_lamp = bpy.data.objects.new('Lamp', light_lamp)
ob_camera = bpy.data.objects.new('Camera', cam_camera)

# ---- transforms, parenting, visibility, modifiers, constraints
ob_plane.location = (2.731, -1.373, -0.4349)
ob_plane.scale = (1e+04, 1e+04, 1.0)
ob_plane.lineart.crease_threshold = 0.0
ob_cube.location = (0.0, 0.0, 0.0)
ob_cube.scale = (2.579, 3.528, 0.4194)
ob_cube.lineart.crease_threshold = 0.0
_vg = ob_cube.vertex_groups.new(name='Group')
_m = ob_cube.modifiers.new('Mirror', 'MIRROR')
ob_lamp.location = (4.076, 1.005, 5.904)
ob_lamp.rotation_euler = (0.6503, 0.05522, 1.866)
ob_lamp.lock_rotations_4d = False
ob_lamp.empty_display_type = 'ARROWS'
ob_lamp.color = (0.0, 0.0, 0.0, 0.0)
ob_lamp.lineart.crease_threshold = 0.0
ob_camera.location = (11.7, -9.788, 7.984)
ob_camera.rotation_euler = (1.092, 0.0, 7.168)
ob_camera.lock_rotations_4d = False
ob_camera.empty_display_type = 'ARROWS'
ob_camera.color = (0.0, 0.0, 0.0, 0.0)
ob_camera.display_type = 'WIRE'
ob_camera.lineart.crease_threshold = 0.0

# ---- collection membership
col_collection_1.objects.link(ob_plane)
col_collection_1.objects.link(ob_cube)
col_collection_1.objects.link(ob_lamp)
col_collection_1.objects.link(ob_camera)

# ---- scene / render settings (as saved in the file)
scene.camera = ob_camera
scene.frame_start = 1; scene.frame_end = 1440; scene.frame_set(0)
scene.render.engine = 'BLENDER_EEVEE_NEXT'
scene.render.image_settings.color_depth = '16'
scene.render.dither_intensity = 0.0
scene.cycles.use_denoising = False
scene.cycles.samples = 10
scene.cycles.sampling_pattern = 'TABULATED_SOBOL'
scene.cycles.light_sampling_threshold = 0.0
scene.cycles.use_adaptive_sampling = False
scene.cycles.use_light_tree = False
scene.cycles.blur_glossy = 0.0
scene.cycles.pixel_filter_type = 'GAUSSIAN'
scene.cycles.sample_clamp_indirect = 0.0
scene.view_settings.view_transform = 'Standard'
bpy.context.view_layer.update()
